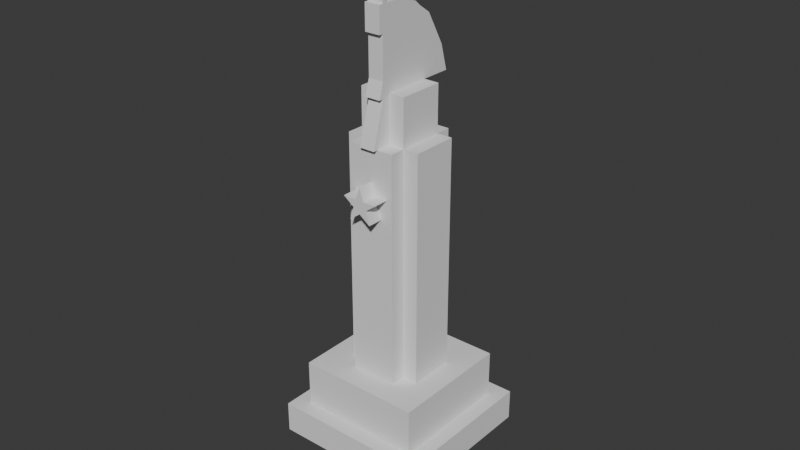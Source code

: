 # Source: blend.blend  (saved by Blender 5.2.44; exported with 4.5.12 LTS)
import bpy
from mathutils import Matrix  # noqa: F401  (used for matrix-valued properties, if any)

bpy.ops.wm.read_factory_settings(use_empty=True)
scene = bpy.context.scene
scene.name = 'Scene'

# ---- collections
col_x = bpy.data.collections.new('构建'); scene.collection.children.link(col_x)
col_v1 = bpy.data.collections.new('V1'); col_x.children.link(col_v1)
col_v2 = bpy.data.collections.new('V2'); col_x.children.link(col_v2)

# ---- world
world_world = bpy.data.worlds.new('World'); scene.world = world_world
world_world.use_nodes = True; world_world.node_tree.nodes.clear()
_N = world_world.node_tree.nodes; _L = world_world.node_tree.links
n0 = _N.new('ShaderNodeOutputWorld'); n0.name = 'World Output'; n0.location = (200, 100)
n1 = _N.new('ShaderNodeBackground'); n1.name = 'Background'; n1.location = (-200, 100)
n1.inputs[0].default_value = (0.05088, 0.05088, 0.05088, 1.0)
_L.new(n1.outputs[0], n0.inputs[0])
n0.is_active_output = True
world_world.color = (0.05088, 0.05088, 0.05088)
world_world.sun_shadow_jitter_overblur = 0.0

# ---- meshes
me_001 = bpy.data.meshes.new('立方体.001')
me_001.from_pydata([(-0.005, -0.005, -0.005), (-0.005, -0.005, 0.005), (-0.005, 0.005, -0.005), (-0.005, 0.005, 0.005), (0.005, -0.005, -0.005), (0.005, -0.005, 0.005), (0.005, 0.005, -0.005), (0.005, 0.005, 0.005)], [], [(0, 1, 3, 2), (2, 3, 7, 6), (6, 7, 5, 4), (4, 5, 1, 0), (2, 6, 4, 0), (7, 3, 1, 5)])
_uv = me_001.uv_layers.new(name='UV贴图')
_uv.uv.foreach_set('vector', [0.375, 0.0, 0.625, 0.0, 0.625, 0.25, 0.375, 0.25, 0.375, 0.25, 0.625, 0.25, 0.625, 0.5, 0.375, 0.5, 0.375, 0.5, 0.625, 0.5, 0.625, 0.75, 0.375, 0.75, 0.375, 0.75, 0.625, 0.75, 0.625, 1.0, 0.375, 1.0, 0.125, 0.5, 0.375, 0.5, 0.375, 0.75, 0.125, 0.75, 0.625, 0.5, 0.875, 0.5, 0.875, 0.75, 0.625, 0.75])
me_001.update()
me_002 = bpy.data.meshes.new('立方体.002')
me_002.from_pydata([(-0.005, -0.005, -0.005), (-0.005, -0.005, 0.005), (-0.005, 0.005, -0.005), (-0.005, 0.005, 0.005), (0.005, -0.005, -0.005), (0.005, -0.005, 0.005), (0.005, 0.005, -0.005), (0.005, 0.005, 0.005)], [], [(0, 1, 3, 2), (2, 3, 7, 6), (6, 7, 5, 4), (4, 5, 1, 0), (2, 6, 4, 0), (7, 3, 1, 5)])
_uv = me_002.uv_layers.new(name='UV贴图')
_uv.uv.foreach_set('vector', [0.375, 0.0, 0.625, 0.0, 0.625, 0.25, 0.375, 0.25, 0.375, 0.25, 0.625, 0.25, 0.625, 0.5, 0.375, 0.5, 0.375, 0.5, 0.625, 0.5, 0.625, 0.75, 0.375, 0.75, 0.375, 0.75, 0.625, 0.75, 0.625, 1.0, 0.375, 1.0, 0.125, 0.5, 0.375, 0.5, 0.375, 0.75, 0.125, 0.75, 0.625, 0.5, 0.875, 0.5, 0.875, 0.75, 0.625, 0.75])
me_002.update()
me_003 = bpy.data.meshes.new('立方体.003')
me_003.from_pydata([(-0.005, -0.005, -0.005), (-0.005, -0.005, 0.005), (-0.005, 0.005, -0.005), (-0.005, 0.005, 0.005), (0.005, -0.005, -0.005), (0.005, -0.005, 0.005), (0.005, 0.005, -0.005), (0.005, 0.005, 0.005)], [], [(0, 1, 3, 2), (2, 3, 7, 6), (6, 7, 5, 4), (4, 5, 1, 0), (2, 6, 4, 0), (7, 3, 1, 5)])
_uv = me_003.uv_layers.new(name='UV贴图')
_uv.uv.foreach_set('vector', [0.375, 0.0, 0.625, 0.0, 0.625, 0.25, 0.375, 0.25, 0.375, 0.25, 0.625, 0.25, 0.625, 0.5, 0.375, 0.5, 0.375, 0.5, 0.625, 0.5, 0.625, 0.75, 0.375, 0.75, 0.375, 0.75, 0.625, 0.75, 0.625, 1.0, 0.375, 1.0, 0.125, 0.5, 0.375, 0.5, 0.375, 0.75, 0.125, 0.75, 0.625, 0.5, 0.875, 0.5, 0.875, 0.75, 0.625, 0.75])
me_003.update()
me_004 = bpy.data.meshes.new('立方体.004')
me_004.from_pydata([(-0.005, -0.005, -0.005), (-0.005, -0.005, 0.005), (-0.005, 0.005, -0.005), (-0.005, 0.005, 0.005), (0.005, -0.005, -0.005), (0.005, -0.005, 0.005), (0.005, 0.005, -0.005), (0.005, 0.005, 0.005)], [], [(0, 1, 3, 2), (2, 3, 7, 6), (6, 7, 5, 4), (4, 5, 1, 0), (2, 6, 4, 0), (7, 3, 1, 5)])
_uv = me_004.uv_layers.new(name='UV贴图')
_uv.uv.foreach_set('vector', [0.375, 0.0, 0.625, 0.0, 0.625, 0.25, 0.375, 0.25, 0.375, 0.25, 0.625, 0.25, 0.625, 0.5, 0.375, 0.5, 0.375, 0.5, 0.625, 0.5, 0.625, 0.75, 0.375, 0.75, 0.375, 0.75, 0.625, 0.75, 0.625, 1.0, 0.375, 1.0, 0.125, 0.5, 0.375, 0.5, 0.375, 0.75, 0.125, 0.75, 0.625, 0.5, 0.875, 0.5, 0.875, 0.75, 0.625, 0.75])
me_004.update()
me_006 = bpy.data.meshes.new('立方体.006')
me_006.from_pydata([(-0.005, -0.005, -0.005), (-0.005, -0.005, 0.005), (-0.005, 0.005, -0.005), (-0.005, 0.005, 0.005), (0.005, -0.005, -0.005), (0.005, -0.005, 0.005), (0.005, 0.005, -0.005), (0.005, 0.005, 0.005)], [], [(0, 1, 3, 2), (2, 3, 7, 6), (6, 7, 5, 4), (4, 5, 1, 0), (2, 6, 4, 0), (7, 3, 1, 5)])
_uv = me_006.uv_layers.new(name='UV贴图')
_uv.uv.foreach_set('vector', [0.375, 0.0, 0.625, 0.0, 0.625, 0.25, 0.375, 0.25, 0.375, 0.25, 0.625, 0.25, 0.625, 0.5, 0.375, 0.5, 0.375, 0.5, 0.625, 0.5, 0.625, 0.75, 0.375, 0.75, 0.375, 0.75, 0.625, 0.75, 0.625, 1.0, 0.375, 1.0, 0.125, 0.5, 0.375, 0.5, 0.375, 0.75, 0.125, 0.75, 0.625, 0.5, 0.875, 0.5, 0.875, 0.75, 0.625, 0.75])
me_006.update()
me_007 = bpy.data.meshes.new('立方体.007')
me_007.from_pydata([(-0.005, -0.005, -0.005), (-0.005, -0.005, 0.005), (-0.005, 0.005, -0.005), (-0.005, 0.005, 0.005), (0.005, -0.005, -0.005), (0.005, -0.005, 0.005), (0.005, 0.005, -0.005), (0.005, 0.005, 0.005)], [], [(0, 1, 3, 2), (2, 3, 7, 6), (6, 7, 5, 4), (4, 5, 1, 0), (2, 6, 4, 0), (7, 3, 1, 5)])
_uv = me_007.uv_layers.new(name='UV贴图')
_uv.uv.foreach_set('vector', [0.375, 0.0, 0.625, 0.0, 0.625, 0.25, 0.375, 0.25, 0.375, 0.25, 0.625, 0.25, 0.625, 0.5, 0.375, 0.5, 0.375, 0.5, 0.625, 0.5, 0.625, 0.75, 0.375, 0.75, 0.375, 0.75, 0.625, 0.75, 0.625, 1.0, 0.375, 1.0, 0.125, 0.5, 0.375, 0.5, 0.375, 0.75, 0.125, 0.75, 0.625, 0.5, 0.875, 0.5, 0.875, 0.75, 0.625, 0.75])
me_007.update()
me_008 = bpy.data.meshes.new('立方体.008')
me_008.from_pydata([(-0.005, -0.005, -0.005), (-0.005, -0.005, 0.005), (-0.005, 0.005, -0.005), (-0.005, 0.005, 0.005), (0.005, -0.005, -0.005), (0.005, -0.005, 0.005), (0.005, 0.005, -0.005), (0.005, 0.005, 0.005)], [], [(0, 1, 3, 2), (2, 3, 7, 6), (6, 7, 5, 4), (4, 5, 1, 0), (2, 6, 4, 0), (7, 3, 1, 5)])
_uv = me_008.uv_layers.new(name='UV贴图')
_uv.uv.foreach_set('vector', [0.375, 0.0, 0.625, 0.0, 0.625, 0.25, 0.375, 0.25, 0.375, 0.25, 0.625, 0.25, 0.625, 0.5, 0.375, 0.5, 0.375, 0.5, 0.625, 0.5, 0.625, 0.75, 0.375, 0.75, 0.375, 0.75, 0.625, 0.75, 0.625, 1.0, 0.375, 1.0, 0.125, 0.5, 0.375, 0.5, 0.375, 0.75, 0.125, 0.75, 0.625, 0.5, 0.875, 0.5, 0.875, 0.75, 0.625, 0.75])
me_008.update()
me_009 = bpy.data.meshes.new('立方体.009')
me_009.from_pydata([(-0.005, -0.005, -0.005), (-0.005, -0.005, 0.005), (-0.005, 0.005, -0.005), (-0.005, 0.005, 0.005), (0.005, -0.005, -0.005), (0.005, -0.005, 0.005), (0.005, 0.005, -0.005), (0.005, 0.005, 0.005)], [], [(0, 1, 3, 2), (2, 3, 7, 6), (6, 7, 5, 4), (4, 5, 1, 0), (2, 6, 4, 0), (7, 3, 1, 5)])
_uv = me_009.uv_layers.new(name='UV贴图')
_uv.uv.foreach_set('vector', [0.375, 0.0, 0.625, 0.0, 0.625, 0.25, 0.375, 0.25, 0.375, 0.25, 0.625, 0.25, 0.625, 0.5, 0.375, 0.5, 0.375, 0.5, 0.625, 0.5, 0.625, 0.75, 0.375, 0.75, 0.375, 0.75, 0.625, 0.75, 0.625, 1.0, 0.375, 1.0, 0.125, 0.5, 0.375, 0.5, 0.375, 0.75, 0.125, 0.75, 0.625, 0.5, 0.875, 0.5, 0.875, 0.75, 0.625, 0.75])
me_009.update()
me_010 = bpy.data.meshes.new('立方体.010')
me_010.from_pydata([(-0.005, -0.005, -0.003125), (-0.005, -0.005, 0.00625), (-0.005, 0.005, -0.003125), (-0.005, 0.005, 0.00625), (0.005, -0.005, -0.003125), (0.005, -0.005, 0.00625), (0.005, 0.005, -0.003125), (0.005, 0.005, 0.00625)], [], [(0, 1, 3, 2), (2, 3, 7, 6), (6, 7, 5, 4), (4, 5, 1, 0), (2, 6, 4, 0), (7, 3, 1, 5)])
_uv = me_010.uv_layers.new(name='UV贴图')
_uv.uv.foreach_set('vector', [0.375, 0.0, 0.625, 0.0, 0.625, 0.25, 0.375, 0.25, 0.375, 0.25, 0.625, 0.25, 0.625, 0.5, 0.375, 0.5, 0.375, 0.5, 0.625, 0.5, 0.625, 0.75, 0.375, 0.75, 0.375, 0.75, 0.625, 0.75, 0.625, 1.0, 0.375, 1.0, 0.125, 0.5, 0.375, 0.5, 0.375, 0.75, 0.125, 0.75, 0.625, 0.5, 0.875, 0.5, 0.875, 0.75, 0.625, 0.75])
me_010.update()
me_011 = bpy.data.meshes.new('立方体.011')
me_011.from_pydata([(-0.005, -0.005, -0.003125), (-0.005, -0.005, 0.00625), (-0.005, 0.005, -0.003125), (-0.005, 0.005, 0.00625), (0.005, -0.005, -0.003125), (0.005, -0.005, 0.00625), (0.005, 0.005, -0.003125), (0.005, 0.005, 0.00625)], [], [(0, 1, 3, 2), (2, 3, 7, 6), (6, 7, 5, 4), (4, 5, 1, 0), (2, 6, 4, 0), (7, 3, 1, 5)])
_uv = me_011.uv_layers.new(name='UV贴图')
_uv.uv.foreach_set('vector', [0.375, 0.0, 0.625, 0.0, 0.625, 0.25, 0.375, 0.25, 0.375, 0.25, 0.625, 0.25, 0.625, 0.5, 0.375, 0.5, 0.375, 0.5, 0.625, 0.5, 0.625, 0.75, 0.375, 0.75, 0.375, 0.75, 0.625, 0.75, 0.625, 1.0, 0.375, 1.0, 0.125, 0.5, 0.375, 0.5, 0.375, 0.75, 0.125, 0.75, 0.625, 0.5, 0.875, 0.5, 0.875, 0.75, 0.625, 0.75])
me_011.update()
me_012 = bpy.data.meshes.new('立方体.012')
me_012.from_pydata([(-0.005, -0.005, -0.005), (-0.005, -0.005, 0.004375), (-0.005, 0.005, -0.005), (-0.005, 0.005, 0.004375), (0.005, -0.005, -0.005), (0.005, -0.005, 0.004375), (0.005, 0.005, -0.005), (0.005, 0.005, 0.004375)], [], [(0, 1, 3, 2), (2, 3, 7, 6), (6, 7, 5, 4), (4, 5, 1, 0), (2, 6, 4, 0), (7, 3, 1, 5)])
_uv = me_012.uv_layers.new(name='UV贴图')
_uv.uv.foreach_set('vector', [0.375, 0.0, 0.625, 0.0, 0.625, 0.25, 0.375, 0.25, 0.375, 0.25, 0.625, 0.25, 0.625, 0.5, 0.375, 0.5, 0.375, 0.5, 0.625, 0.5, 0.625, 0.75, 0.375, 0.75, 0.375, 0.75, 0.625, 0.75, 0.625, 1.0, 0.375, 1.0, 0.125, 0.5, 0.375, 0.5, 0.375, 0.75, 0.125, 0.75, 0.625, 0.5, 0.875, 0.5, 0.875, 0.75, 0.625, 0.75])
me_012.update()
me_013 = bpy.data.meshes.new('立方体.013')
me_013.from_pydata([(-0.005, -0.005, -0.005), (-0.005, -0.005, 0.004375), (-0.005, 0.005, -0.005), (-0.005, 0.005, 0.004375), (0.005, -0.005, -0.005), (0.005, -0.005, 0.004375), (0.005, 0.005, -0.005), (0.005, 0.005, 0.004375)], [], [(0, 1, 3, 2), (2, 3, 7, 6), (6, 7, 5, 4), (4, 5, 1, 0), (2, 6, 4, 0), (7, 3, 1, 5)])
_uv = me_013.uv_layers.new(name='UV贴图')
_uv.uv.foreach_set('vector', [0.375, 0.0, 0.625, 0.0, 0.625, 0.25, 0.375, 0.25, 0.375, 0.25, 0.625, 0.25, 0.625, 0.5, 0.375, 0.5, 0.375, 0.5, 0.625, 0.5, 0.625, 0.75, 0.375, 0.75, 0.375, 0.75, 0.625, 0.75, 0.625, 1.0, 0.375, 1.0, 0.125, 0.5, 0.375, 0.5, 0.375, 0.75, 0.125, 0.75, 0.625, 0.5, 0.875, 0.5, 0.875, 0.75, 0.625, 0.75])
me_013.update()
me_014 = bpy.data.meshes.new('立方体.014')
me_014.from_pydata([(-0.005, -0.005, -0.005), (-0.005, -0.005, 0.00625), (-0.005, 0.005, -0.005), (-0.005, 0.005, 0.00625), (0.005, -0.005, -0.005), (0.005, -0.005, 0.00625), (0.005, 0.005, -0.005), (0.005, 0.005, 0.00625)], [], [(0, 1, 3, 2), (2, 3, 7, 6), (6, 7, 5, 4), (4, 5, 1, 0), (2, 6, 4, 0), (7, 3, 1, 5)])
_uv = me_014.uv_layers.new(name='UV贴图')
_uv.uv.foreach_set('vector', [0.375, 0.0, 0.625, 0.0, 0.625, 0.25, 0.375, 0.25, 0.375, 0.25, 0.625, 0.25, 0.625, 0.5, 0.375, 0.5, 0.375, 0.5, 0.625, 0.5, 0.625, 0.75, 0.375, 0.75, 0.375, 0.75, 0.625, 0.75, 0.625, 1.0, 0.375, 1.0, 0.125, 0.5, 0.375, 0.5, 0.375, 0.75, 0.125, 0.75, 0.625, 0.5, 0.875, 0.5, 0.875, 0.75, 0.625, 0.75])
me_014.update()
me_015 = bpy.data.meshes.new('立方体.015')
me_015.from_pydata([(-0.005, -0.005, -0.005), (-0.005, -0.005, 0.00625), (-0.005, 0.005, -0.005), (-0.005, 0.005, 0.00625), (0.005, -0.005, -0.005), (0.005, -0.005, 0.00625), (0.005, 0.005, -0.005), (0.005, 0.005, 0.00625)], [], [(0, 1, 3, 2), (2, 3, 7, 6), (6, 7, 5, 4), (4, 5, 1, 0), (2, 6, 4, 0), (7, 3, 1, 5)])
_uv = me_015.uv_layers.new(name='UV贴图')
_uv.uv.foreach_set('vector', [0.375, 0.0, 0.625, 0.0, 0.625, 0.25, 0.375, 0.25, 0.375, 0.25, 0.625, 0.25, 0.625, 0.5, 0.375, 0.5, 0.375, 0.5, 0.625, 0.5, 0.625, 0.75, 0.375, 0.75, 0.375, 0.75, 0.625, 0.75, 0.625, 1.0, 0.375, 1.0, 0.125, 0.5, 0.375, 0.5, 0.375, 0.75, 0.125, 0.75, 0.625, 0.5, 0.875, 0.5, 0.875, 0.75, 0.625, 0.75])
me_015.update()
me_016 = bpy.data.meshes.new('立方体.016')
me_016.from_pydata([(-0.005, -0.005, -0.005), (-0.005, -0.005, 0.005), (-0.005, 0.005, -0.005), (-0.005, 0.005, 0.005), (0.005, -0.005, -0.005), (0.005, -0.005, 0.005), (0.005, 0.005, -0.005), (0.005, 0.005, 0.005)], [], [(0, 1, 3, 2), (2, 3, 7, 6), (6, 7, 5, 4), (4, 5, 1, 0), (2, 6, 4, 0), (7, 3, 1, 5)])
_uv = me_016.uv_layers.new(name='UV贴图')
_uv.uv.foreach_set('vector', [0.375, 0.0, 0.625, 0.0, 0.625, 0.25, 0.375, 0.25, 0.375, 0.25, 0.625, 0.25, 0.625, 0.5, 0.375, 0.5, 0.375, 0.5, 0.625, 0.5, 0.625, 0.75, 0.375, 0.75, 0.375, 0.75, 0.625, 0.75, 0.625, 1.0, 0.375, 1.0, 0.125, 0.5, 0.375, 0.5, 0.375, 0.75, 0.125, 0.75, 0.625, 0.5, 0.875, 0.5, 0.875, 0.75, 0.625, 0.75])
me_016.update()
me_017 = bpy.data.meshes.new('立方体.017')
me_017.from_pydata([(-0.005, -0.005, -0.005), (-0.005, -0.005, 0.005), (-0.005, 0.005, -0.005), (-0.005, 0.005, 0.005), (0.005, -0.005, -0.005), (0.005, -0.005, 0.005), (0.005, 0.005, -0.005), (0.005, 0.005, 0.005)], [], [(0, 1, 3, 2), (2, 3, 7, 6), (6, 7, 5, 4), (4, 5, 1, 0), (2, 6, 4, 0), (7, 3, 1, 5)])
_uv = me_017.uv_layers.new(name='UV贴图')
_uv.uv.foreach_set('vector', [0.375, 0.0, 0.625, 0.0, 0.625, 0.25, 0.375, 0.25, 0.375, 0.25, 0.625, 0.25, 0.625, 0.5, 0.375, 0.5, 0.375, 0.5, 0.625, 0.5, 0.625, 0.75, 0.375, 0.75, 0.375, 0.75, 0.625, 0.75, 0.625, 1.0, 0.375, 1.0, 0.125, 0.5, 0.375, 0.5, 0.375, 0.75, 0.125, 0.75, 0.625, 0.5, 0.875, 0.5, 0.875, 0.75, 0.625, 0.75])
me_017.update()
me_018 = bpy.data.meshes.new('立方体.018')
me_018.from_pydata([(-0.025, -0.025, -0.005), (-0.025, -0.025, 0.005), (-0.025, 0.025, -0.005), (-0.025, 0.025, 0.005), (0.025, -0.025, -0.005), (0.025, -0.025, 0.005), (0.025, 0.025, -0.005), (0.025, 0.025, 0.005)], [], [(0, 1, 3, 2), (2, 3, 7, 6), (6, 7, 5, 4), (4, 5, 1, 0), (2, 6, 4, 0), (7, 3, 1, 5)])
_uv = me_018.uv_layers.new(name='UV贴图')
_uv.uv.foreach_set('vector', [0.375, 0.0, 0.625, 0.0, 0.625, 0.25, 0.375, 0.25, 0.375, 0.25, 0.625, 0.25, 0.625, 0.5, 0.375, 0.5, 0.375, 0.5, 0.625, 0.5, 0.625, 0.75, 0.375, 0.75, 0.375, 0.75, 0.625, 0.75, 0.625, 1.0, 0.375, 1.0, 0.125, 0.5, 0.375, 0.5, 0.375, 0.75, 0.125, 0.75, 0.625, 0.5, 0.875, 0.5, 0.875, 0.75, 0.625, 0.75])
me_018.update()
me_019 = bpy.data.meshes.new('立方体.019')
me_019.from_pydata([(-0.015, -0.0075, -0.0075), (-0.015, -0.0075, 0.0075), (-0.015, 0.0075, -0.0075), (-0.015, 0.0075, 0.0075), (0.015, -0.0075, -0.0075), (0.015, -0.0075, 0.0075), (0.015, 0.0075, -0.0075), (0.015, 0.0075, 0.0075)], [], [(0, 1, 3, 2), (2, 3, 7, 6), (6, 7, 5, 4), (4, 5, 1, 0), (2, 6, 4, 0), (7, 3, 1, 5)])
_uv = me_019.uv_layers.new(name='UV贴图')
_uv.uv.foreach_set('vector', [0.375, 0.0, 0.625, 0.0, 0.625, 0.25, 0.375, 0.25, 0.375, 0.25, 0.625, 0.25, 0.625, 0.5, 0.375, 0.5, 0.375, 0.5, 0.625, 0.5, 0.625, 0.75, 0.375, 0.75, 0.375, 0.75, 0.625, 0.75, 0.625, 1.0, 0.375, 1.0, 0.125, 0.5, 0.375, 0.5, 0.375, 0.75, 0.125, 0.75, 0.625, 0.5, 0.875, 0.5, 0.875, 0.75, 0.625, 0.75])
me_019.update()
me_020 = bpy.data.meshes.new('立方体.020')
me_020.from_pydata([(-0.015, -0.0075, -0.0075), (-0.015, -0.0075, 0.0075), (-0.015, 0.0075, -0.0075), (-0.015, 0.0075, 0.0075), (0.015, -0.0075, -0.0075), (0.015, -0.0075, 0.0075), (0.015, 0.0075, -0.0075), (0.015, 0.0075, 0.0075)], [], [(0, 1, 3, 2), (2, 3, 7, 6), (6, 7, 5, 4), (4, 5, 1, 0), (2, 6, 4, 0), (7, 3, 1, 5)])
_uv = me_020.uv_layers.new(name='UV贴图')
_uv.uv.foreach_set('vector', [0.375, 0.0, 0.625, 0.0, 0.625, 0.25, 0.375, 0.25, 0.375, 0.25, 0.625, 0.25, 0.625, 0.5, 0.375, 0.5, 0.375, 0.5, 0.625, 0.5, 0.625, 0.75, 0.375, 0.75, 0.375, 0.75, 0.625, 0.75, 0.625, 1.0, 0.375, 1.0, 0.125, 0.5, 0.375, 0.5, 0.375, 0.75, 0.125, 0.75, 0.625, 0.5, 0.875, 0.5, 0.875, 0.75, 0.625, 0.75])
me_020.update()
me_021 = bpy.data.meshes.new('立方体.021')
me_021.from_pydata([(-0.0075, -0.0075, -0.05), (-0.0075, -0.0075, 0.04), (-0.0075, 0.0075, -0.05), (-0.0075, 0.0075, 0.04), (0.0075, -0.0075, -0.05), (0.0075, -0.0075, 0.04), (0.0075, 0.0075, -0.05), (0.0075, 0.0075, 0.04)], [], [(0, 1, 3, 2), (2, 3, 7, 6), (6, 7, 5, 4), (4, 5, 1, 0), (2, 6, 4, 0), (7, 3, 1, 5)])
_uv = me_021.uv_layers.new(name='UV贴图')
_uv.uv.foreach_set('vector', [0.375, 0.0, 0.625, 0.0, 0.625, 0.25, 0.375, 0.25, 0.375, 0.25, 0.625, 0.25, 0.625, 0.5, 0.375, 0.5, 0.375, 0.5, 0.625, 0.5, 0.625, 0.75, 0.375, 0.75, 0.375, 0.75, 0.625, 0.75, 0.625, 1.0, 0.375, 1.0, 0.125, 0.5, 0.375, 0.5, 0.375, 0.75, 0.125, 0.75, 0.625, 0.5, 0.875, 0.5, 0.875, 0.75, 0.625, 0.75])
me_021.update()
me_022 = bpy.data.meshes.new('立方体.022')
me_022.from_pydata([(-0.02, -0.0025, -0.0075), (-0.02, -0.0025, 0.0075), (-0.02, 0.0025, -0.0075), (-0.02, 0.0025, 0.0075), (0.02, -0.0025, -0.0075), (0.02, -0.0025, 0.0075), (0.02, 0.0025, -0.0075), (0.02, 0.0025, 0.0075)], [], [(0, 1, 3, 2), (2, 3, 7, 6), (6, 7, 5, 4), (4, 5, 1, 0), (2, 6, 4, 0), (7, 3, 1, 5)])
_uv = me_022.uv_layers.new(name='UV贴图')
_uv.uv.foreach_set('vector', [0.375, 0.0, 0.625, 0.0, 0.625, 0.25, 0.375, 0.25, 0.375, 0.25, 0.625, 0.25, 0.625, 0.5, 0.375, 0.5, 0.375, 0.5, 0.625, 0.5, 0.625, 0.75, 0.375, 0.75, 0.375, 0.75, 0.625, 0.75, 0.625, 1.0, 0.375, 1.0, 0.125, 0.5, 0.375, 0.5, 0.375, 0.75, 0.125, 0.75, 0.625, 0.5, 0.875, 0.5, 0.875, 0.75, 0.625, 0.75])
me_022.update()
me_023 = bpy.data.meshes.new('立方体.023')
me_023.from_pydata([(-0.02, -0.0025, -0.0075), (-0.02, -0.0025, 0.0075), (-0.02, 0.0025, -0.0075), (-0.02, 0.0025, 0.0075), (0.02, -0.0025, -0.0075), (0.02, -0.0025, 0.0075), (0.02, 0.0025, -0.0075), (0.02, 0.0025, 0.0075)], [], [(0, 1, 3, 2), (2, 3, 7, 6), (6, 7, 5, 4), (4, 5, 1, 0), (2, 6, 4, 0), (7, 3, 1, 5)])
_uv = me_023.uv_layers.new(name='UV贴图')
_uv.uv.foreach_set('vector', [0.375, 0.0, 0.625, 0.0, 0.625, 0.25, 0.375, 0.25, 0.375, 0.25, 0.625, 0.25, 0.625, 0.5, 0.375, 0.5, 0.375, 0.5, 0.625, 0.5, 0.625, 0.75, 0.375, 0.75, 0.375, 0.75, 0.625, 0.75, 0.625, 1.0, 0.375, 1.0, 0.125, 0.5, 0.375, 0.5, 0.375, 0.75, 0.125, 0.75, 0.625, 0.5, 0.875, 0.5, 0.875, 0.75, 0.625, 0.75])
me_023.update()
me_024 = bpy.data.meshes.new('立方体.024')
me_024.from_pydata([(-0.0025, -0.015, -0.0075), (-0.0025, -0.015, 0.0075), (-0.0025, 0.015, -0.0075), (-0.0025, 0.015, 0.0075), (0.0025, -0.015, -0.0075), (0.0025, -0.015, 0.0075), (0.0025, 0.015, -0.0075), (0.0025, 0.015, 0.0075)], [], [(0, 1, 3, 2), (2, 3, 7, 6), (6, 7, 5, 4), (4, 5, 1, 0), (2, 6, 4, 0), (7, 3, 1, 5)])
_uv = me_024.uv_layers.new(name='UV贴图')
_uv.uv.foreach_set('vector', [0.375, 0.0, 0.625, 0.0, 0.625, 0.25, 0.375, 0.25, 0.375, 0.25, 0.625, 0.25, 0.625, 0.5, 0.375, 0.5, 0.375, 0.5, 0.625, 0.5, 0.625, 0.75, 0.375, 0.75, 0.375, 0.75, 0.625, 0.75, 0.625, 1.0, 0.375, 1.0, 0.125, 0.5, 0.375, 0.5, 0.375, 0.75, 0.125, 0.75, 0.625, 0.5, 0.875, 0.5, 0.875, 0.75, 0.625, 0.75])
me_024.update()
me_025 = bpy.data.meshes.new('立方体.025')
me_025.from_pydata([(-0.0025, -0.015, -0.0075), (-0.0025, -0.015, 0.0075), (-0.0025, 0.015, -0.0075), (-0.0025, 0.015, 0.0075), (0.0025, -0.015, -0.0075), (0.0025, -0.015, 0.0075), (0.0025, 0.015, -0.0075), (0.0025, 0.015, 0.0075)], [], [(0, 1, 3, 2), (2, 3, 7, 6), (6, 7, 5, 4), (4, 5, 1, 0), (2, 6, 4, 0), (7, 3, 1, 5)])
_uv = me_025.uv_layers.new(name='UV贴图')
_uv.uv.foreach_set('vector', [0.375, 0.0, 0.625, 0.0, 0.625, 0.25, 0.375, 0.25, 0.375, 0.25, 0.625, 0.25, 0.625, 0.5, 0.375, 0.5, 0.375, 0.5, 0.625, 0.5, 0.625, 0.75, 0.375, 0.75, 0.375, 0.75, 0.625, 0.75, 0.625, 1.0, 0.375, 1.0, 0.125, 0.5, 0.375, 0.5, 0.375, 0.75, 0.125, 0.75, 0.625, 0.5, 0.875, 0.5, 0.875, 0.75, 0.625, 0.75])
me_025.update()
me_026 = bpy.data.meshes.new('立方体.026')
me_026.from_pydata([(-0.0075, -0.0025, -0.025), (-0.0075, -0.0025, 0.05), (-0.0075, 0.0025, -0.025), (-0.0075, 0.0025, 0.05), (0.0075, -0.0025, -0.025), (0.0075, -0.0025, 0.05), (0.0075, 0.0025, -0.025), (0.0075, 0.0025, 0.05)], [], [(0, 1, 3, 2), (2, 3, 7, 6), (6, 7, 5, 4), (4, 5, 1, 0), (2, 6, 4, 0), (7, 3, 1, 5)])
_uv = me_026.uv_layers.new(name='UV贴图')
_uv.uv.foreach_set('vector', [0.375, 0.0, 0.625, 0.0, 0.625, 0.25, 0.375, 0.25, 0.375, 0.25, 0.625, 0.25, 0.625, 0.5, 0.375, 0.5, 0.375, 0.5, 0.625, 0.5, 0.625, 0.75, 0.375, 0.75, 0.375, 0.75, 0.625, 0.75, 0.625, 1.0, 0.375, 1.0, 0.125, 0.5, 0.375, 0.5, 0.375, 0.75, 0.125, 0.75, 0.625, 0.5, 0.875, 0.5, 0.875, 0.75, 0.625, 0.75])
me_026.update()
me_027 = bpy.data.meshes.new('立方体.027')
me_027.from_pydata([(-0.0075, -0.0025, -0.025), (-0.0075, -0.0025, 0.05), (-0.0075, 0.0025, -0.025), (-0.0075, 0.0025, 0.05), (0.0075, -0.0025, -0.025), (0.0075, -0.0025, 0.05), (0.0075, 0.0025, -0.025), (0.0075, 0.0025, 0.05)], [], [(0, 1, 3, 2), (2, 3, 7, 6), (6, 7, 5, 4), (4, 5, 1, 0), (2, 6, 4, 0), (7, 3, 1, 5)])
_uv = me_027.uv_layers.new(name='UV贴图')
_uv.uv.foreach_set('vector', [0.375, 0.0, 0.625, 0.0, 0.625, 0.25, 0.375, 0.25, 0.375, 0.25, 0.625, 0.25, 0.625, 0.5, 0.375, 0.5, 0.375, 0.5, 0.625, 0.5, 0.625, 0.75, 0.375, 0.75, 0.375, 0.75, 0.625, 0.75, 0.625, 1.0, 0.375, 1.0, 0.125, 0.5, 0.375, 0.5, 0.375, 0.75, 0.125, 0.75, 0.625, 0.5, 0.875, 0.5, 0.875, 0.75, 0.625, 0.75])
me_027.update()
me_028 = bpy.data.meshes.new('立方体.028')
me_028.from_pydata([(-0.0025, -0.0075, -0.04), (-0.0025, -0.0075, 0.035), (-0.0025, 0.0075, -0.04), (-0.0025, 0.0075, 0.035), (0.0025, -0.0075, -0.04), (0.0025, -0.0075, 0.035), (0.0025, 0.0075, -0.04), (0.0025, 0.0075, 0.035)], [], [(0, 1, 3, 2), (2, 3, 7, 6), (6, 7, 5, 4), (4, 5, 1, 0), (2, 6, 4, 0), (7, 3, 1, 5)])
_uv = me_028.uv_layers.new(name='UV贴图')
_uv.uv.foreach_set('vector', [0.375, 0.0, 0.625, 0.0, 0.625, 0.25, 0.375, 0.25, 0.375, 0.25, 0.625, 0.25, 0.625, 0.5, 0.375, 0.5, 0.375, 0.5, 0.625, 0.5, 0.625, 0.75, 0.375, 0.75, 0.375, 0.75, 0.625, 0.75, 0.625, 1.0, 0.375, 1.0, 0.125, 0.5, 0.375, 0.5, 0.375, 0.75, 0.125, 0.75, 0.625, 0.5, 0.875, 0.5, 0.875, 0.75, 0.625, 0.75])
me_028.update()
me_029 = bpy.data.meshes.new('立方体.029')
me_029.from_pydata([(-0.0025, -0.0075, -0.04), (-0.0025, -0.0075, 0.035), (-0.0025, 0.0075, -0.04), (-0.0025, 0.0075, 0.035), (0.0025, -0.0075, -0.04), (0.0025, -0.0075, 0.035), (0.0025, 0.0075, -0.04), (0.0025, 0.0075, 0.035)], [], [(0, 1, 3, 2), (2, 3, 7, 6), (6, 7, 5, 4), (4, 5, 1, 0), (2, 6, 4, 0), (7, 3, 1, 5)])
_uv = me_029.uv_layers.new(name='UV贴图')
_uv.uv.foreach_set('vector', [0.375, 0.0, 0.625, 0.0, 0.625, 0.25, 0.375, 0.25, 0.375, 0.25, 0.625, 0.25, 0.625, 0.5, 0.375, 0.5, 0.375, 0.5, 0.625, 0.5, 0.625, 0.75, 0.375, 0.75, 0.375, 0.75, 0.625, 0.75, 0.625, 1.0, 0.375, 1.0, 0.125, 0.5, 0.375, 0.5, 0.375, 0.75, 0.125, 0.75, 0.625, 0.5, 0.875, 0.5, 0.875, 0.75, 0.625, 0.75])
me_029.update()
me_x = bpy.data.meshes.new('柱体')
me_x.from_pydata([(0.0, 0.006, -0.0025), (0.0, 0.006, 0.0025), (0.005706, 0.001854, -0.0025), (0.005706, 0.001854, 0.0025), (0.003527, -0.004854, -0.0025), (0.003527, -0.004854, 0.0025), (-0.003527, -0.004854, -0.0025), (-0.003527, -0.004854, 0.0025), (-0.005706, 0.001854, -0.0025), (-0.005706, 0.001854, 0.0025), (-0.001347, 0.001854, 0.0025), (0.001347, 0.001854, 0.0025), (-0.00218, -0.0007082, 0.0025), (-2.328e-10, -0.002292, 0.0025), (0.00218, -0.0007082, 0.0025), (-0.001347, 0.001854, -0.0025), (0.001347, 0.001854, -0.0025), (-0.00218, -0.0007082, -0.0025), (-2.328e-10, -0.002292, -0.0025), (0.00218, -0.0007082, -0.0025)], [], [(11, 16, 0, 1), (2, 3, 14, 19), (16, 11, 3, 2), (4, 5, 13, 18), (6, 7, 12, 17), (1, 10, 11), (19, 14, 5, 4), (3, 11, 14), (10, 9, 12), (14, 13, 5), (10, 12, 13, 14, 11), (12, 7, 13), (0, 15, 10, 1), (15, 0, 16), (18, 19, 4), (8, 15, 17), (18, 13, 7, 6), (8, 9, 10, 15), (6, 17, 18), (17, 15, 16, 19, 18), (17, 12, 9, 8), (16, 2, 19)])
_uv = me_x.uv_layers.new(name='UV贴图')
_uv.uv.foreach_set('vector', [0.3039, 0.3242, 0.8039, 0.3242, 0.75, 0.49, 0.25, 0.49, 0.9783, 0.3242, 0.4783, 0.3242, 0.3372, 0.2217, 0.8372, 0.2217, 0.8039, 0.3242, 0.3039, 0.3242, 0.4783, 0.3242, 0.9783, 0.3242, 0.8911, 0.05584, 0.3911, 0.05584, 0.25, 0.1583, 0.75, 0.1583, 0.6089, 0.05584, 0.1089, 0.05584, 0.1628, 0.2217, 0.6628, 0.2217, 0.25, 0.49, 0.1961, 0.3242, 0.3039, 0.3242, 0.8372, 0.2217, 0.3372, 0.2217, 0.3911, 0.05584, 0.8911, 0.05584, 0.4783, 0.3242, 0.3039, 0.3242, 0.3372, 0.2217, 0.1961, 0.3242, 0.02175, 0.3242, 0.1628, 0.2217, 0.3372, 0.2217, 0.25, 0.1583, 0.3911, 0.05584, 0.1961, 0.3242, 0.1628, 0.2217, 0.25, 0.1583, 0.3372, 0.2217, 0.3039, 0.3242, 0.1628, 0.2217, 0.1089, 0.05584, 0.25, 0.1583, 0.75, 0.49, 0.6961, 0.3242, 0.1961, 0.3242, 0.25, 0.49, 0.6961, 0.3242, 0.75, 0.49, 0.8039, 0.3242, 0.75, 0.1583, 0.8372, 0.2217, 0.8911, 0.05584, 0.5217, 0.3242, 0.6961, 0.3242, 0.6628, 0.2217, 0.75, 0.1583, 0.25, 0.1583, 0.1089, 0.05584, 0.6089, 0.05584, 0.5217, 0.3242, 0.02175, 0.3242, 0.1961, 0.3242, 0.6961, 0.3242, 0.6089, 0.05584, 0.6628, 0.2217, 0.75, 0.1583, 0.6628, 0.2217, 0.6961, 0.3242, 0.8039, 0.3242, 0.8372, 0.2217, 0.75, 0.1583, 0.6628, 0.2217, 0.1628, 0.2217, 0.02175, 0.3242, 0.5217, 0.3242, 0.8039, 0.3242, 0.9783, 0.3242, 0.8372, 0.2217])
me_x.update()
me_034 = bpy.data.meshes.new('立方体.034')
me_034.from_pydata([(-0.0025, 0.0025, 0.035), (-0.0025, 0.005, -0.005), (-0.0025, 0.005, 0.035), (0.0025, 0.0025, 0.035), (0.0025, 0.005, -0.005), (0.0025, 0.005, 0.035), (-0.0025, -0.0015, -0.005), (-0.0025, 0.004, 0.035), (0.0025, -0.0015, -0.005), (0.0025, 0.004, 0.035), (-0.0025, 0.001, 0.009), (-0.0025, 0.0025, 0.027), (-0.0025, 0.005, 0.027), (-0.0025, 0.005, 0.014), (-0.0025, 0.005, 0.009), (0.0025, 0.005, 0.027), (0.0025, 0.005, 0.014), (0.0025, 0.005, 0.009), (0.0025, 0.0025, 0.027), (0.0025, 0.001, 0.009), (0.0025, 0.004, 0.027), (0.0025, 0.0025, 0.014), (0.0025, 0.0025, 0.009), (-0.0025, 0.004, 0.027), (-0.0025, 0.0025, 0.014), (-0.0025, 0.0025, 0.009), (0.0025, 0.004, 0.043), (0.0025, 0.0025, 0.04), (-0.0025, 0.0025, 0.04), (-0.0025, 0.004, 0.043), (-0.0025, 0.001236, 0.027), (-0.0025, 0.001236, 0.035), (0.0025, 0.001236, 0.035), (0.0025, 0.001236, 0.027)], [], [(23, 7, 2, 12), (12, 2, 5, 15), (20, 9, 3, 18), (18, 3, 32, 33), (3, 9, 26, 27), (5, 2, 7, 9), (1, 4, 8, 6), (15, 5, 9, 20), (11, 0, 7, 23), (10, 24, 25), (24, 11, 23), (17, 16, 21, 22), (16, 15, 20, 21), (1, 14, 17, 4), (19, 21, 24, 10), (21, 18, 11, 24), (22, 21, 19), (21, 20, 18), (14, 13, 16, 17), (13, 12, 15, 16), (25, 24, 13, 14), (24, 23, 12, 13), (6, 25, 14, 1), (4, 17, 22, 8), (26, 29, 28, 27), (9, 7, 29, 26), (7, 0, 28, 29), (0, 3, 27, 28), (33, 32, 31, 30), (3, 0, 31, 32), (11, 18, 33, 30), (0, 11, 30, 31), (8, 22, 25, 6), (10, 25, 22, 19)])
_uv = me_034.uv_layers.new(name='UV贴图')
_uv.uv.foreach_set('vector', [0.575, 0.1875, 0.625, 0.1875, 0.625, 0.25, 0.575, 0.25, 0.575, 0.25, 0.625, 0.25, 0.625, 0.5, 0.575, 0.5, 0.575, 0.5625, 0.625, 0.5625, 0.625, 0.75, 0.575, 0.75, 0.575, 0.75, 0.625, 0.75, 0.625, 0.75, 0.575, 0.75, 0.625, 0.75, 0.625, 0.5625, 0.625, 0.5625, 0.625, 0.75, 0.625, 0.5, 0.875, 0.5, 0.875, 0.5625, 0.625, 0.5625, 0.125, 0.5, 0.375, 0.5, 0.375, 0.625, 0.125, 0.625, 0.575, 0.5, 0.625, 0.5, 0.625, 0.5625, 0.575, 0.5625, 0.575, 0.0, 0.625, 0.0, 0.625, 0.1875, 0.575, 0.1875, 0.475, 0.0, 0.525, 0.125, 0.475, 0.125, 0.525, 0.0, 0.575, 0.0, 0.575, 0.1875, 0.475, 0.5, 0.525, 0.5, 0.525, 0.625, 0.475, 0.625, 0.525, 0.5, 0.575, 0.5, 0.575, 0.5625, 0.525, 0.625, 0.375, 0.25, 0.475, 0.25, 0.475, 0.5, 0.375, 0.5, 0.475, 0.75, 0.525, 0.75, 0.525, 1.0, 0.475, 1.0, 0.525, 0.75, 0.575, 0.75, 0.575, 1.0, 0.525, 1.0, 0.475, 0.625, 0.525, 0.75, 0.475, 0.75, 0.525, 0.625, 0.575, 0.5625, 0.575, 0.75, 0.475, 0.25, 0.525, 0.25, 0.525, 0.5, 0.475, 0.5, 0.525, 0.25, 0.575, 0.25, 0.575, 0.5, 0.525, 0.5, 0.475, 0.125, 0.525, 0.125, 0.525, 0.25, 0.475, 0.25, 0.525, 0.125, 0.575, 0.1875, 0.575, 0.25, 0.525, 0.25, 0.375, 0.125, 0.475, 0.125, 0.475, 0.25, 0.375, 0.25, 0.375, 0.5, 0.475, 0.5, 0.475, 0.625, 0.375, 0.625, 0.625, 0.5625, 0.875, 0.5625, 0.875, 0.75, 0.625, 0.75, 0.625, 0.5625, 0.875, 0.5625, 0.875, 0.5625, 0.625, 0.5625, 0.625, 0.1875, 0.625, 0.0, 0.625, 0.0, 0.625, 0.1875, 0.625, 1.0, 0.625, 0.75, 0.625, 0.75, 0.625, 1.0, 0.575, 0.75, 0.625, 0.75, 0.625, 1.0, 0.575, 1.0, 0.625, 0.75, 0.625, 1.0, 0.625, 1.0, 0.625, 0.75, 0.575, 1.0, 0.575, 0.75, 0.575, 0.75, 0.575, 1.0, 0.625, 0.0, 0.575, 0.0, 0.575, 0.0, 0.625, 0.0, 0.375, 0.625, 0.475, 0.625, 0.475, 0.125, 0.375, 0.125, 0.475, 1.0, 0.475, 0.125, 0.475, 0.625, 0.475, 0.75])
me_034.update()
me_035 = bpy.data.meshes.new('立方体.035')
me_035.from_pydata([(-0.0025, -0.005, -0.02), (-0.0025, -0.005, 0.005), (-0.0025, -0.0009657, -0.02), (-0.0025, -0.0009657, 0.005), (0.0025, -0.005, -0.02), (0.0025, -0.005, 0.005), (0.0025, -0.0009657, -0.02), (0.0025, -0.0009657, 0.005), (-0.0025, 0.005928, -0.02), (-0.0025, 0.005928, 0.003011), (0.0025, 0.005928, -0.02), (0.0025, 0.005928, 0.003011), (-0.0025, 0.007121, -0.02), (-0.0025, 0.007926, 0.001297), (0.0025, 0.007121, -0.02), (0.0025, 0.007926, 0.001297), (-0.0025, 0.01176, -0.02), (-0.0025, 0.01176, -0.001363), (0.0025, 0.01176, -0.02), (0.0025, 0.01176, -0.001363), (-0.0025, 0.01993, -0.02), (-0.0025, 0.01759, -0.0117), (0.0025, 0.01993, -0.02), (0.0025, 0.01759, -0.0117)], [], [(0, 1, 3, 2), (7, 6, 10, 11), (6, 7, 5, 4), (4, 5, 1, 0), (2, 6, 4, 0), (7, 3, 1, 5), (8, 9, 13, 12), (6, 2, 8, 10), (3, 7, 11, 9), (2, 3, 9, 8), (15, 14, 18, 19), (11, 10, 14, 15), (10, 8, 12, 14), (9, 11, 15, 13), (17, 19, 23, 21), (14, 12, 16, 18), (13, 15, 19, 17), (12, 13, 17, 16), (20, 21, 23, 22), (16, 17, 21, 20), (19, 18, 22, 23), (18, 16, 20, 22)])
_uv = me_035.uv_layers.new(name='UV贴图')
_uv.uv.foreach_set('vector', [0.375, 0.0, 0.625, 0.0, 0.625, 0.25, 0.375, 0.25, 0.625, 0.5, 0.375, 0.5, 0.375, 0.5, 0.625, 0.5, 0.375, 0.5, 0.625, 0.5, 0.625, 0.75, 0.375, 0.75, 0.375, 0.75, 0.625, 0.75, 0.625, 1.0, 0.375, 1.0, 0.125, 0.5, 0.375, 0.5, 0.375, 0.75, 0.125, 0.75, 0.625, 0.5, 0.875, 0.5, 0.875, 0.75, 0.625, 0.75, 0.375, 0.25, 0.625, 0.25, 0.625, 0.25, 0.375, 0.25, 0.375, 0.5, 0.125, 0.5, 0.125, 0.5, 0.375, 0.5, 0.875, 0.5, 0.625, 0.5, 0.625, 0.5, 0.875, 0.5, 0.375, 0.25, 0.625, 0.25, 0.625, 0.25, 0.375, 0.25, 0.625, 0.5, 0.375, 0.5, 0.375, 0.5, 0.625, 0.5, 0.625, 0.5, 0.375, 0.5, 0.375, 0.5, 0.625, 0.5, 0.375, 0.5, 0.125, 0.5, 0.125, 0.5, 0.375, 0.5, 0.875, 0.5, 0.625, 0.5, 0.625, 0.5, 0.875, 0.5, 0.875, 0.5, 0.625, 0.5, 0.625, 0.5, 0.875, 0.5, 0.375, 0.5, 0.125, 0.5, 0.125, 0.5, 0.375, 0.5, 0.875, 0.5, 0.625, 0.5, 0.625, 0.5, 0.875, 0.5, 0.375, 0.25, 0.625, 0.25, 0.625, 0.25, 0.375, 0.25, 0.375, 0.25, 0.625, 0.25, 0.625, 0.5, 0.375, 0.5, 0.375, 0.25, 0.625, 0.25, 0.625, 0.25, 0.375, 0.25, 0.625, 0.5, 0.375, 0.5, 0.375, 0.5, 0.625, 0.5, 0.375, 0.5, 0.125, 0.5, 0.125, 0.5, 0.375, 0.5])
me_035.update()

# ---- objects
ob_x = bpy.data.objects.new('立方体', me_001)
ob_001 = bpy.data.objects.new('立方体.001', me_002)
ob_002 = bpy.data.objects.new('立方体.002', me_003)
ob_003 = bpy.data.objects.new('立方体.003', me_004)
ob_004 = bpy.data.objects.new('立方体.004', me_006)
ob_005 = bpy.data.objects.new('立方体.005', me_007)
ob_006 = bpy.data.objects.new('立方体.006', me_008)
ob_007 = bpy.data.objects.new('立方体.007', me_009)
ob_008 = bpy.data.objects.new('立方体.008', me_010)
ob_009 = bpy.data.objects.new('立方体.009', me_011)
ob_010 = bpy.data.objects.new('立方体.010', me_012)
ob_011 = bpy.data.objects.new('立方体.011', me_013)
ob_012 = bpy.data.objects.new('立方体.012', me_014)
ob_013 = bpy.data.objects.new('立方体.013', me_015)
ob_014 = bpy.data.objects.new('立方体.014', me_016)
ob_015 = bpy.data.objects.new('立方体.015', me_017)
ob_016 = bpy.data.objects.new('立方体.016', me_018)
ob_017 = bpy.data.objects.new('立方体.017', me_019)
ob_018 = bpy.data.objects.new('立方体.018', me_020)
ob_019 = bpy.data.objects.new('立方体.019', me_021)
ob_020 = bpy.data.objects.new('立方体.020', me_022)
ob_021 = bpy.data.objects.new('立方体.021', me_023)
ob_022 = bpy.data.objects.new('立方体.022', me_024)
ob_023 = bpy.data.objects.new('立方体.023', me_025)
ob_024 = bpy.data.objects.new('立方体.024', me_026)
ob_025 = bpy.data.objects.new('立方体.025', me_027)
ob_026 = bpy.data.objects.new('立方体.026', me_028)
ob_027 = bpy.data.objects.new('立方体.027', me_029)
ob_x_1 = bpy.data.objects.new('柱体', me_x)
ob_028 = bpy.data.objects.new('立方体.028', me_034)
ob_029 = bpy.data.objects.new('立方体.029', me_035)

# ---- transforms, parenting, visibility, modifiers, constraints
ob_x.location = (0.0, 0.0, 0.0)
ob_x.scale = (5.0, 5.0, 1.0)
ob_001.location = (0.0, -0.0075, 0.0125)
ob_001.scale = (3.0, 1.5, 1.5)
ob_002.location = (0.0, 0.0075, 0.0125)
ob_002.scale = (3.0, 1.5, 1.5)
ob_003.location = (0.0, 0.0, 0.07)
ob_003.scale = (1.5, 1.5, 10.0)
ob_004.location = (0.0, -0.0175, 0.0125)
ob_004.scale = (4.0, 0.5, 1.5)
ob_005.location = (0.0, 0.0175, 0.0125)
ob_005.scale = (4.0, 0.5, 1.5)
ob_006.location = (-0.0175, -1.863e-09, 0.0125)
ob_006.scale = (0.5, 3.0, 1.5)
ob_007.location = (0.0175, -1.863e-09, 0.0125)
ob_007.scale = (0.5, 3.0, 1.5)
ob_008.location = (0.0, -0.01, 0.06)
ob_008.scale = (1.5, 0.5, 8.0)
ob_009.location = (0.0, 0.01, 0.06)
ob_009.scale = (1.5, 0.5, 8.0)
ob_010.location = (-0.015, 0.0, 0.06)
ob_010.scale = (0.5, 1.5, 8.0)
ob_011.location = (0.015, 0.0, 0.06)
ob_011.scale = (0.5, 1.5, 8.0)
ob_012.location = (-0.01, 0.0, 0.06)
ob_012.scale = (0.5, 1.5, 8.0)
ob_013.location = (0.01, 0.0, 0.06)
ob_013.scale = (0.5, 1.5, 8.0)
ob_014.location = (0.0, -0.01, 0.0275)
ob_014.scale = (3.5, 0.5, 1.5)
ob_015.location = (0.0, 0.01, 0.0275)
ob_015.scale = (3.5, 0.5, 1.5)
ob_016.location = (0.0, 0.0, 0.005)
ob_017.location = (0.0, -0.0075, 0.0175)
ob_018.location = (0.0, 0.0075, 0.0175)
ob_019.location = (0.0, 0.0, 0.075)
ob_020.location = (0.0, -0.0175, 0.0175)
ob_021.location = (0.0, 0.0175, 0.0175)
ob_022.location = (-0.0175, -1.863e-09, 0.0175)
ob_023.location = (0.0175, -1.863e-09, 0.0175)
ob_024.location = (0.0, -0.01, 0.05)
ob_025.location = (0.0, 0.01, 0.05)
ob_026.location = (-0.01, 0.0, 0.065)
ob_027.location = (0.01, 0.0, 0.065)
ob_x_1.location = (0.0, -0.015, 0.084)
ob_x_1.rotation_euler = (1.571, 0.0, 0.0)
ob_028.location = (0.0, -0.0125, 0.105)
ob_029.location = (0.0, -0.0025, 0.135)

# ---- collection membership
col_v1.objects.link(ob_x)
col_v1.objects.link(ob_001)
col_v1.objects.link(ob_002)
col_v1.objects.link(ob_003)
col_v1.objects.link(ob_004)
col_v1.objects.link(ob_005)
col_v1.objects.link(ob_006)
col_v1.objects.link(ob_007)
col_v1.objects.link(ob_008)
col_v1.objects.link(ob_009)
col_v1.objects.link(ob_010)
col_v1.objects.link(ob_011)
col_v1.objects.link(ob_012)
col_v1.objects.link(ob_013)
col_v1.objects.link(ob_014)
col_v1.objects.link(ob_015)
col_v2.objects.link(ob_016)
col_v2.objects.link(ob_017)
col_v2.objects.link(ob_018)
col_v2.objects.link(ob_019)
col_v2.objects.link(ob_020)
col_v2.objects.link(ob_021)
col_v2.objects.link(ob_022)
col_v2.objects.link(ob_023)
col_v2.objects.link(ob_024)
col_v2.objects.link(ob_025)
col_v2.objects.link(ob_026)
col_v2.objects.link(ob_027)
col_v2.objects.link(ob_x_1)
col_v2.objects.link(ob_028)
col_v2.objects.link(ob_029)
def _layer_coll(name, lc=None):
    lc = lc or bpy.context.view_layer.layer_collection
    for c in lc.children:
        if c.name == name: return c
        r = _layer_coll(name, c)
        if r: return r
_layer_coll('V1').exclude = True

# ---- scene / render settings (as saved in the file)
scene.frame_start = 1; scene.frame_end = 250; scene.frame_set(1)
scene.render.engine = 'BLENDER_EEVEE_NEXT'
scene.render.bake_bias = 0.0
scene.render.bake_samples = 0
scene.render.compositor_device = 'GPU'
scene.eevee.use_volume_custom_range = False
scene.eevee.fast_gi_thickness_near = 0.1
scene.eevee.fast_gi_thickness_far = 0.0
scene.eevee.ray_tracing_options.screen_trace_thickness = 0.1
bpy.context.view_layer.update()

# ---- added for rendering (the .blend has no active camera and no usable light): camera, sun
cam_auto = bpy.data.cameras.new('AutoCamera')
cam_auto.lens = 50.0
cam_auto.sensor_width = 36.0
cam_auto.clip_end = 1000.0
ob_auto_camera = bpy.data.objects.new('AutoCamera', cam_auto)
scene.collection.objects.link(ob_auto_camera)
ob_auto_camera.location = (0.185045, -0.222054, 0.219536)
ob_auto_camera.rotation_euler = (1.09748, -7.21219e-08, 0.694738)
scene.camera = ob_auto_camera
light_auto_sun = bpy.data.lights.new('AutoSun', 'SUN')
light_auto_sun.energy = 3.0
light_auto_sun.angle = 0.0523599
ob_auto_sun = bpy.data.objects.new('AutoSun', light_auto_sun)
scene.collection.objects.link(ob_auto_sun)
ob_auto_sun.rotation_euler = (0.872665, 0.174533, 0.523599)
bpy.context.view_layer.update()

